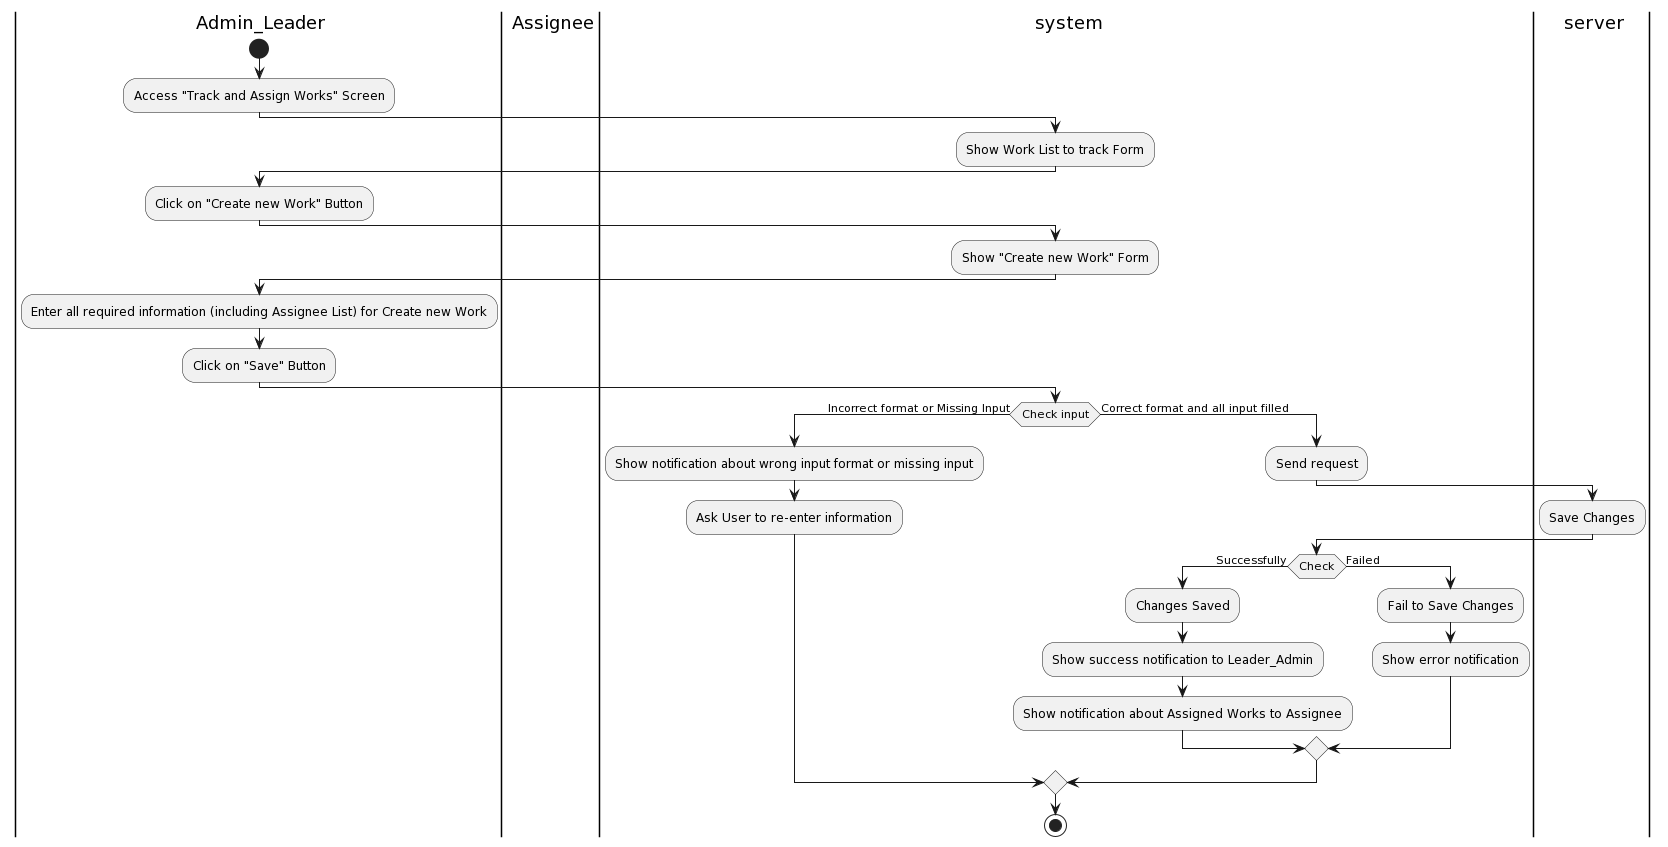

The diagram above was rendered by PlantUML. Its source (embedded in the PNG):
@startuml
|a| Admin_Leader
|a1| Assignee
|sys| system
|ser| server
|a|
start
:Access "Track and Assign Works" Screen;
|sys|
:Show Work List to track Form;
|a|
:Click on "Create new Work" Button;
|sys|
:Show "Create new Work" Form;
|a|
:Enter all required information (including Assignee List) for Create new Work;
:Click on "Save" Button;
|sys|
if (Check input) then (Incorrect format or Missing Input)
:Show notification about wrong input format or missing input;
:Ask User to re-enter information;
else (Correct format and all input filled)
|sys|
:Send request;
|ser|
:Save Changes;
|sys|
if(Check) then (Successfully)
:Changes Saved;
:Show success notification to Leader_Admin;
:Show notification about Assigned Works to Assignee;
else (Failed)
:Fail to Save Changes;
:Show error notification;
endif
endif
stop
@enduml